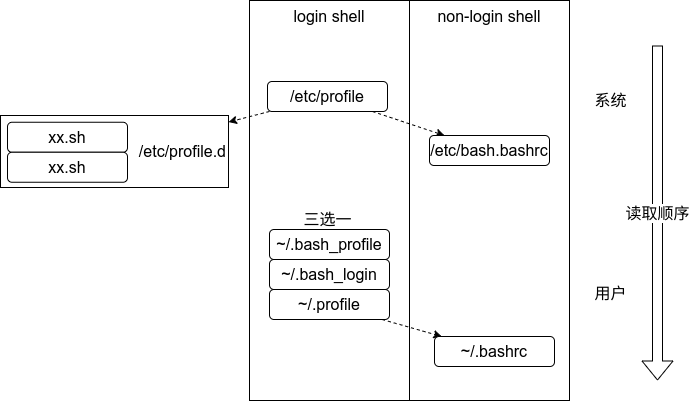

The diagram above was exported from draw.io. Its source (the exported page's mxGraphModel, read from the mxfile embedded in the PNG):
<mxGraphModel dx="1160" dy="576" grid="0" gridSize="10" guides="1" tooltips="1" connect="1" arrows="1" fold="1" page="0" pageScale="1" pageWidth="827" pageHeight="1169" math="0" shadow="0">
  <root>
    <mxCell id="0" />
    <mxCell id="1" parent="0" />
    <mxCell id="14" value="non-login shell" style="rounded=0;whiteSpace=wrap;html=1;fontSize=16;verticalAlign=top;" parent="1" vertex="1">
      <mxGeometry x="329" y="21" width="160" height="400" as="geometry" />
    </mxCell>
    <mxCell id="13" value="login shell" style="rounded=0;whiteSpace=wrap;html=1;fontSize=16;verticalAlign=top;" parent="1" vertex="1">
      <mxGeometry x="169" y="21" width="160" height="400" as="geometry" />
    </mxCell>
    <mxCell id="10" style="edgeStyle=none;html=1;fontSize=16;dashed=1;" parent="1" source="2" target="7" edge="1">
      <mxGeometry relative="1" as="geometry" />
    </mxCell>
    <mxCell id="11" style="edgeStyle=none;html=1;fontSize=16;dashed=1;" parent="1" source="2" target="6" edge="1">
      <mxGeometry relative="1" as="geometry" />
    </mxCell>
    <mxCell id="2" value="/etc/profile" style="rounded=1;whiteSpace=wrap;html=1;fontSize=16;" parent="1" vertex="1">
      <mxGeometry x="187" y="102" width="120" height="30" as="geometry" />
    </mxCell>
    <mxCell id="12" style="edgeStyle=none;html=1;fontSize=16;dashed=1;" parent="1" source="3" target="9" edge="1">
      <mxGeometry relative="1" as="geometry" />
    </mxCell>
    <mxCell id="3" value="~/.profile" style="rounded=1;whiteSpace=wrap;html=1;fontSize=16;" parent="1" vertex="1">
      <mxGeometry x="189" y="310" width="120" height="30" as="geometry" />
    </mxCell>
    <mxCell id="7" value="/etc/bash.bashrc" style="rounded=1;whiteSpace=wrap;html=1;fontSize=16;" parent="1" vertex="1">
      <mxGeometry x="349" y="156" width="120" height="30" as="geometry" />
    </mxCell>
    <mxCell id="9" value="~/.bashrc" style="rounded=1;whiteSpace=wrap;html=1;fontSize=16;" parent="1" vertex="1">
      <mxGeometry x="354" y="357" width="120" height="30" as="geometry" />
    </mxCell>
    <mxCell id="16" value="~/.bash_login" style="rounded=1;whiteSpace=wrap;html=1;fontSize=16;" parent="1" vertex="1">
      <mxGeometry x="189" y="280" width="120" height="30" as="geometry" />
    </mxCell>
    <mxCell id="17" value="~/.bash_profile" style="rounded=1;whiteSpace=wrap;html=1;fontSize=16;" parent="1" vertex="1">
      <mxGeometry x="189" y="250" width="120" height="30" as="geometry" />
    </mxCell>
    <mxCell id="18" value="读取顺序" style="shape=flexArrow;endArrow=classic;html=1;fontSize=16;fillColor=default;strokeWidth=1;" parent="1" edge="1">
      <mxGeometry width="50" height="50" relative="1" as="geometry">
        <mxPoint x="577" y="66" as="sourcePoint" />
        <mxPoint x="577" y="401" as="targetPoint" />
      </mxGeometry>
    </mxCell>
    <mxCell id="20" value="三选一" style="text;html=1;align=center;verticalAlign=middle;resizable=0;points=[];autosize=1;strokeColor=none;fillColor=none;fontSize=16;" parent="1" vertex="1">
      <mxGeometry x="218" y="228" width="58" height="23" as="geometry" />
    </mxCell>
    <mxCell id="21" value="系统" style="text;html=1;align=center;verticalAlign=middle;resizable=0;points=[];autosize=1;strokeColor=none;fillColor=none;fontSize=16;" parent="1" vertex="1">
      <mxGeometry x="509" y="109" width="42" height="23" as="geometry" />
    </mxCell>
    <mxCell id="22" value="用户" style="text;html=1;align=center;verticalAlign=middle;resizable=0;points=[];autosize=1;strokeColor=none;fillColor=none;fontSize=16;" parent="1" vertex="1">
      <mxGeometry x="509" y="302" width="42" height="23" as="geometry" />
    </mxCell>
    <mxCell id="23" value="" style="group" parent="1" vertex="1" connectable="0">
      <mxGeometry x="-80" y="136" width="228" height="72" as="geometry" />
    </mxCell>
    <mxCell id="6" value="/etc/profile.d" style="rounded=0;whiteSpace=wrap;html=1;align=right;fontSize=16;" parent="23" vertex="1">
      <mxGeometry width="228" height="72" as="geometry" />
    </mxCell>
    <mxCell id="8" value="xx.sh" style="rounded=1;whiteSpace=wrap;html=1;fontSize=16;" parent="23" vertex="1">
      <mxGeometry x="7" y="6.75" width="120" height="30" as="geometry" />
    </mxCell>
    <mxCell id="15" value="xx.sh" style="rounded=1;whiteSpace=wrap;html=1;fontSize=16;" parent="23" vertex="1">
      <mxGeometry x="7" y="36.75" width="120" height="30" as="geometry" />
    </mxCell>
  </root>
</mxGraphModel>